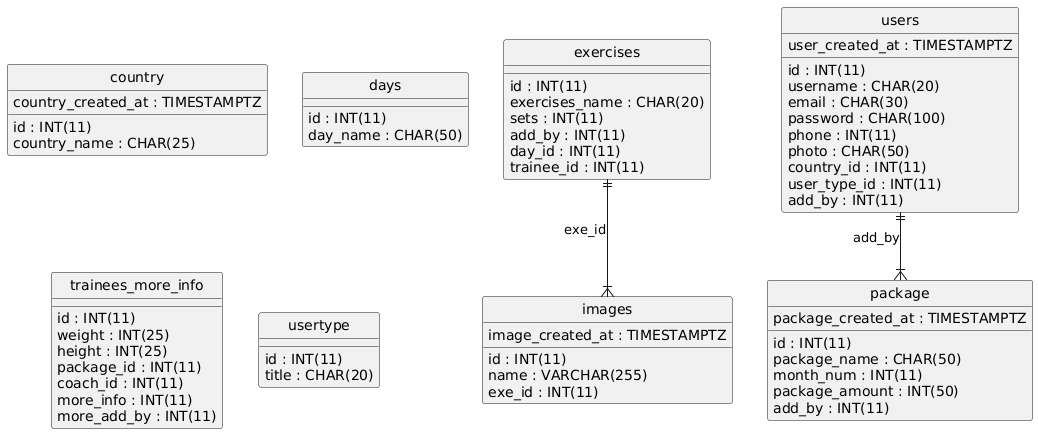

The diagram above was rendered by PlantUML. Its source (embedded in the PNG):
@startuml
hide circle
skinparam linetype ortho

entity "country" as country {
  id : INT(11)
  country_name : CHAR(25)
  country_created_at : TIMESTAMPTZ
}

entity "days" as days {
  id : INT(11)
  day_name : CHAR(50)
}

entity "exercises" as exercises {
  id : INT(11)
  exercises_name : CHAR(20)
  sets : INT(11)
  add_by : INT(11)
  day_id : INT(11)
  trainee_id : INT(11)
}

entity "images" as images {
  id : INT(11)
  name : VARCHAR(255)
  exe_id : INT(11)
  image_created_at : TIMESTAMPTZ
}

entity "package" as package {
  id : INT(11)
  package_name : CHAR(50)
  month_num : INT(11)
  package_amount : INT(50)
  package_created_at : TIMESTAMPTZ
  add_by : INT(11)
}

entity "trainees_more_info" as trainees_more_info {
  id : INT(11)
  weight : INT(25)
  height : INT(25)
  package_id : INT(11)
  coach_id : INT(11)
  more_info : INT(11)
  more_add_by : INT(11)
}

entity "users" as users {
  id : INT(11)
  username : CHAR(20)
  email : CHAR(30)
  password : CHAR(100)
  phone : INT(11)
  photo : CHAR(50)
  country_id : INT(11)
  user_type_id : INT(11)
  add_by : INT(11)
  user_created_at : TIMESTAMPTZ
}

entity "usertype" as usertype {
  id : INT(11)
  title : CHAR(20)
}

exercises ||--|{ images : "exe_id"
users ||--|{ package : "add_by"
@enduml